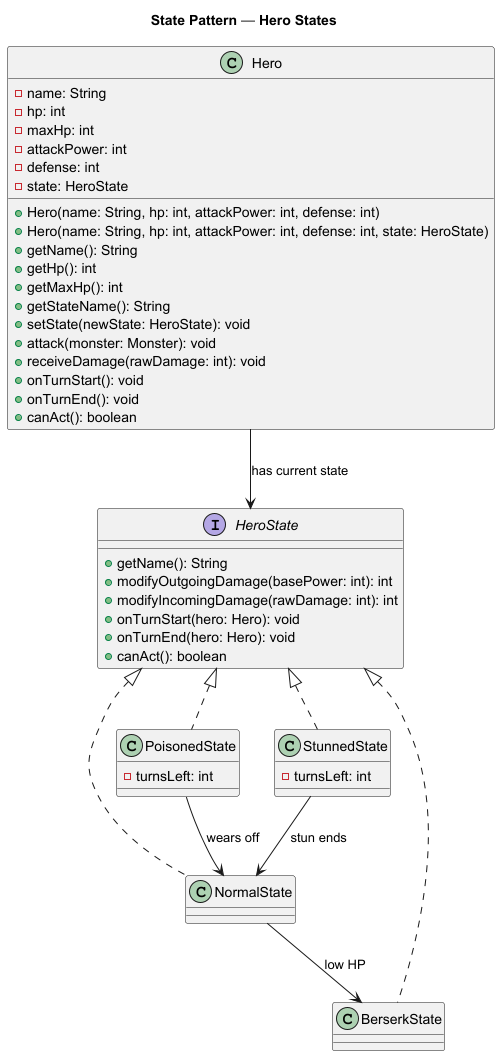

The diagram above was rendered by PlantUML. Its source (embedded in the PNG):
@startuml
title State Pattern — Hero States

interface HeroState {
  +getName(): String
  +modifyOutgoingDamage(basePower: int): int
  +modifyIncomingDamage(rawDamage: int): int
  +onTurnStart(hero: Hero): void
  +onTurnEnd(hero: Hero): void
  +canAct(): boolean
}

class Hero {
  -name: String
  -hp: int
  -maxHp: int
  -attackPower: int
  -defense: int
  -state: HeroState

  +Hero(name: String, hp: int, attackPower: int, defense: int)
  +Hero(name: String, hp: int, attackPower: int, defense: int, state: HeroState)
  +getName(): String
  +getHp(): int
  +getMaxHp(): int
  +getStateName(): String
  +setState(newState: HeroState): void
  +attack(monster: Monster): void
  +receiveDamage(rawDamage: int): void
  +onTurnStart(): void
  +onTurnEnd(): void
  +canAct(): boolean
}

class NormalState
class PoisonedState {
  -turnsLeft: int
}
class StunnedState {
  -turnsLeft: int
}
class BerserkState

HeroState <|.. NormalState
HeroState <|.. PoisonedState
HeroState <|.. StunnedState
HeroState <|.. BerserkState

Hero --> HeroState : has current state
PoisonedState --> NormalState : wears off
StunnedState --> NormalState : stun ends
NormalState --> BerserkState : low HP

@enduml